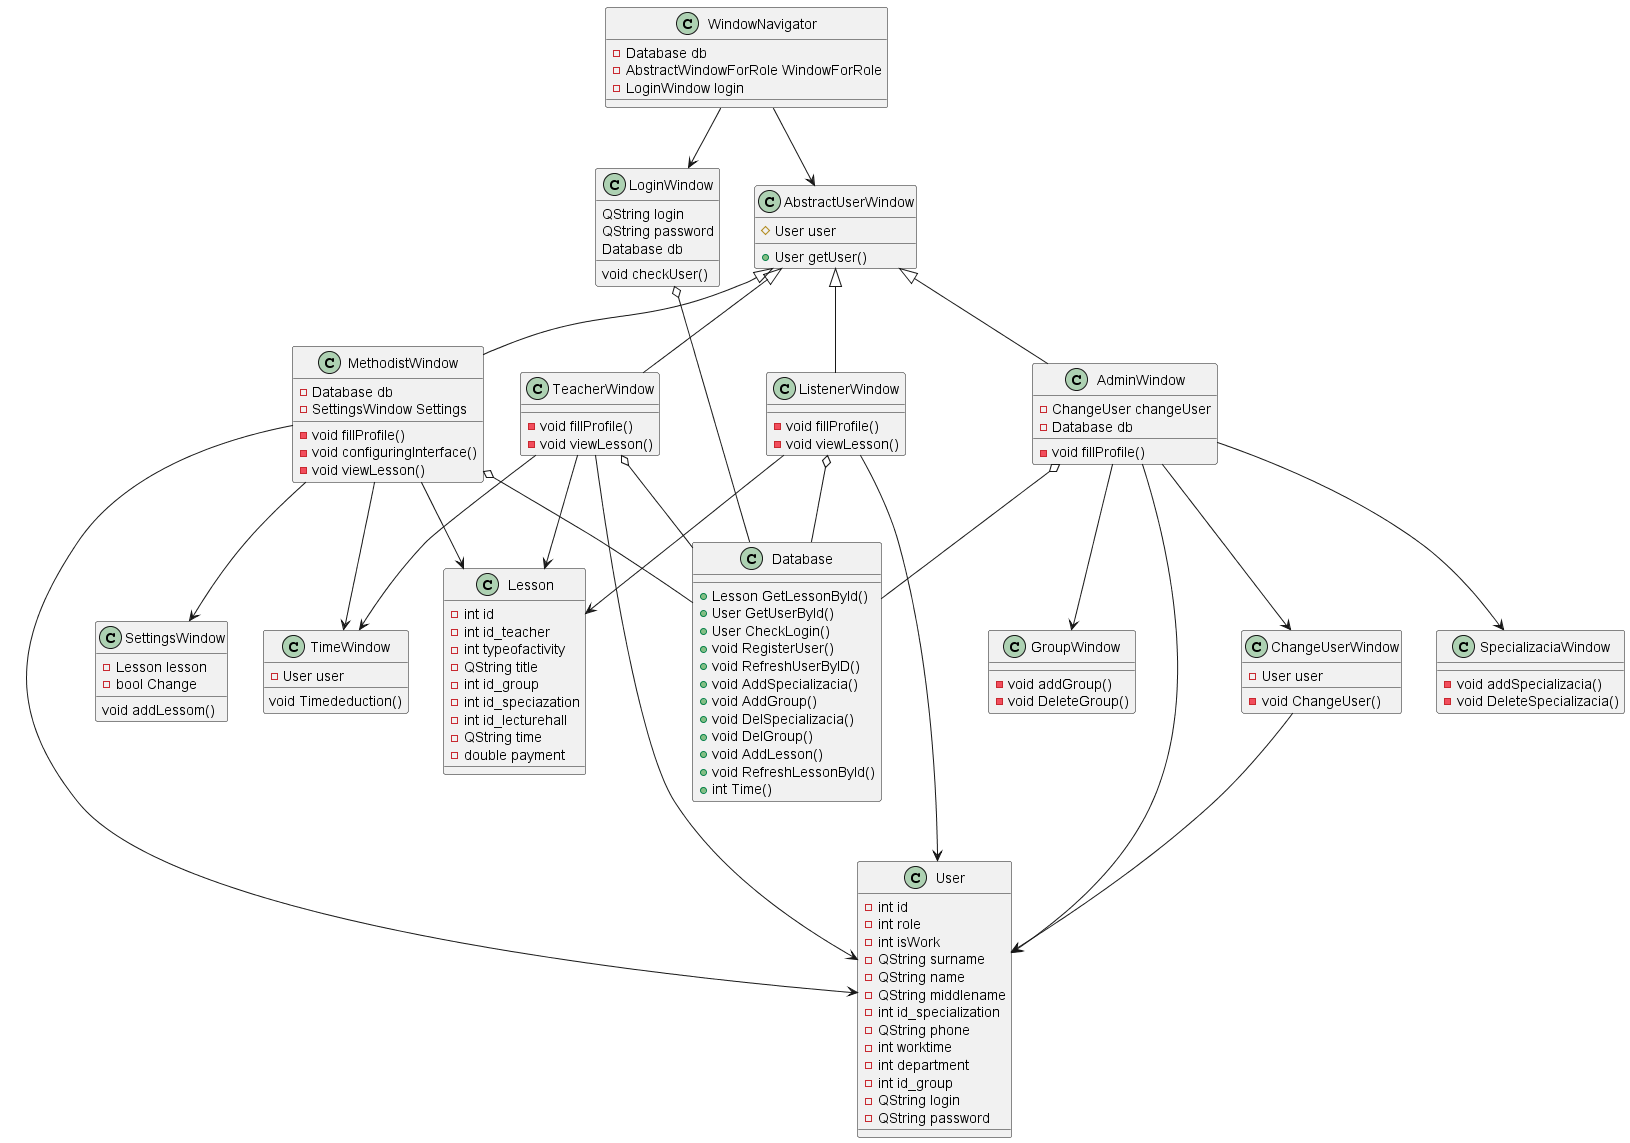

The diagram above was rendered by PlantUML. Its source (embedded in the PNG):
@startuml Classes.wsd

class User{
    -int id
    -int role
    -int isWork
    -QString surname
    -QString name
    -QString middlename
    -int id_specialization
    -QString phone
    -int worktime
    -int department
    -int id_group
    -QString login
    -QString password
}

class Lesson{
    -int id
    -int id_teacher
    -int typeofactivity
    -QString title
    -int id_group
    -int id_speciazation
    -int id_lecturehall
    -QString time
    -double payment
}

class  LoginWindow{
   QString login
   QString password
   Database db
   void checkUser()
}


class ChangeUserWindow{
   -User user
   -void ChangeUser()
}

class SettingsWindow{
    -Lesson lesson
    -bool Change
    void addLessom()
}

class TimeWindow{
    void Timededuction()
    -User user
}

class AbstractUserWindow{
    +User getUser()
    #User user
}

class WindowNavigator{
    -Database db
    -AbstractWindowForRole WindowForRole
    -LoginWindow login
}

class Database {
    +Lesson GetLessonById()
    +User GetUserById()
    +User CheckLogin()
    +void RegisterUser()
    +void RefreshUserByID()
    +void AddSpecializacia()
    +void AddGroup()
    +void DelSpecializacia()
    +void DelGroup()
    +void AddLesson()
    +void RefreshLessonById()
    +int Time()
}

class AdminWindow{
    -ChangeUser changeUser
    -Database db
    -void fillProfile()
}

class SpecializaciaWindow{
    -void addSpecializacia()
    -void DeleteSpecializacia()
}

class GroupWindow{
    -void addGroup()
    -void DeleteGroup()
}

class MethodistWindow{
    -void fillProfile()
    -void configuringInterface()
    -Database db
    -SettingsWindow Settings
    -void viewLesson()

}

class TeacherWindow{
    -void fillProfile()
    -void viewLesson()
}

Class ListenerWindow{
    -void fillProfile()
        -void viewLesson()

}

AbstractUserWindow <|-- AdminWindow
AbstractUserWindow <|-- MethodistWindow
AbstractUserWindow <|-- TeacherWindow
AbstractUserWindow <|-- ListenerWindow
MethodistWindow o-- Database
AdminWindow o-- Database
TeacherWindow o-- Database
ListenerWindow o-- Database
WindowNavigator --> AbstractUserWindow
WindowNavigator --> LoginWindow
AdminWindow --> ChangeUserWindow
AdminWindow --> GroupWindow
AdminWindow --> SpecializaciaWindow
MethodistWindow --> SettingsWindow
MethodistWindow --> TimeWindow
TeacherWindow --> TimeWindow
MethodistWindow --> Lesson
TeacherWindow --> Lesson
ListenerWindow --> Lesson
AdminWindow --> User
MethodistWindow --> User
TeacherWindow --> User
ListenerWindow --> User
ChangeUserWindow --> User
LoginWindow o-- Database

@enduml